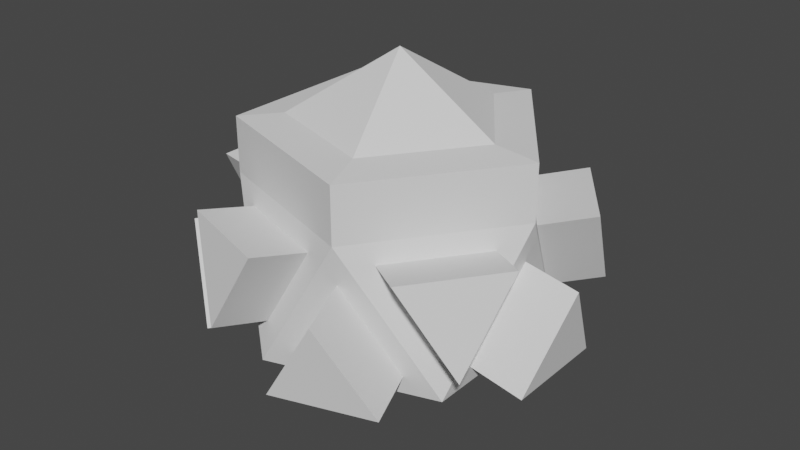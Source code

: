 # Source: PowerCore_Mesh.blend  (saved by Blender 2.82.7; exported with 4.5.12 LTS)
import bpy
from mathutils import Matrix  # noqa: F401  (used for matrix-valued properties, if any)

bpy.ops.wm.read_factory_settings(use_empty=True)
scene = bpy.context.scene
scene.name = 'Scene'

# ---- collections
col_collection = bpy.data.collections.new('Collection'); scene.collection.children.link(col_collection)

# ---- world
world_world = bpy.data.worlds.new('World'); scene.world = world_world
world_world.use_nodes = True; world_world.node_tree.nodes.clear()
_N = world_world.node_tree.nodes; _L = world_world.node_tree.links
n0 = _N.new('ShaderNodeOutputWorld'); n0.name = 'World Output'; n0.location = (300, 300)
n1 = _N.new('ShaderNodeBackground'); n1.name = 'Background'; n1.location = (10, 300)
n1.inputs[0].default_value = (0.05088, 0.05088, 0.05088, 1.0)
_L.new(n1.outputs[0], n0.inputs[0])
n0.is_active_output = True
world_world.color = (0.05088, 0.05088, 0.05088)
world_world.use_sun_shadow = False
world_world.sun_shadow_jitter_overblur = 0.0

# ---- meshes
me_icosphere = bpy.data.meshes.new('Icosphere')
me_icosphere.from_pydata([(0.1085, -0.07886, -0.06708), (-0.04146, -0.1276, -0.06708), (-0.1342, 0.0, -0.06708), (-0.04146, 0.1276, -0.06708), (0.1085, 0.07886, -0.06708), (0.04146, -0.1276, 0.06708), (-0.1085, -0.07886, 0.06708), (-0.1085, 0.07886, 0.06708), (0.04146, 0.1276, 0.06708), (0.1342, 0.0, 0.06708), (-0.0796, 0.09185, 0.04919), (-0.03935, 0.1211, -0.03131), (0.0104, 0.1211, 0.04919), (-0.0104, 0.1211, -0.04919), (0.0796, 0.09185, -0.04919), (0.03935, 0.1211, 0.03131), (0.103, 0.07484, -0.03131), (0.1184, 0.02753, 0.04919), (0.06276, 0.1041, 0.04919), (0.112, 0.04731, -0.04919), (0.112, -0.04731, -0.04919), (0.1273, -1.333e-09, 0.03131), (0.1184, -0.02753, 0.04919), (0.103, -0.07484, -0.03131), (0.06276, -0.1041, 0.04919), (0.0796, -0.09185, -0.04919), (-0.0104, -0.1211, -0.04919), (0.03935, -0.1211, 0.03131), (0.0104, -0.1211, 0.04919), (-0.03935, -0.1211, -0.03131), (-0.0796, -0.09185, 0.04919), (-0.06276, -0.1041, -0.04919), (-0.1184, -0.02753, -0.04919), (-0.103, -0.07484, 0.03131), (-0.112, -0.04731, 0.04919), (-0.1273, 1.333e-09, -0.03131), (-0.112, 0.04731, 0.04919), (-0.1184, 0.02753, -0.04919), (-0.06276, 0.1041, -0.04919), (-0.103, 0.07484, 0.03131), (-0.1611, -0.04731, 0.05857), (-0.1764, 9.635e-10, -0.02193), (-0.1611, 0.04731, 0.05857), (-0.1581, 0.0564, -0.05857), (-0.1025, 0.133, -0.05857), (-0.1427, 0.1037, 0.02193), (-0.09477, 0.1386, 0.05857), (-0.05452, 0.1678, -0.02193), (-0.004774, 0.1678, 0.05857), (0.004774, 0.1678, -0.05857), (0.09477, 0.1386, -0.05857), (0.05452, 0.1678, 0.02193), (0.1427, 0.1037, -0.02193), (0.1581, 0.0564, 0.05857), (0.1025, 0.133, 0.05857), (0.1611, 0.04731, -0.05857), (0.1611, -0.04731, -0.05857), (0.1764, -9.635e-10, 0.02193), (0.1581, -0.0564, 0.05857), (0.1427, -0.1037, -0.02193), (0.1025, -0.133, 0.05857), (0.09477, -0.1386, -0.05857), (0.004774, -0.1678, -0.05857), (0.05452, -0.1678, 0.02193), (-0.004774, -0.1678, 0.05857), (-0.05452, -0.1678, -0.02193), (-0.09477, -0.1386, 0.05857), (-0.1025, -0.133, -0.05857), (-0.1581, -0.0564, -0.05857), (-0.1427, -0.1037, 0.02193), (0.1342, 3.75e-10, 0.1171), (0.04146, -0.1276, 0.1171), (-0.1085, -0.07886, 0.1171), (-0.1085, 0.07886, 0.1171), (0.04146, 0.1276, 0.1171), (0.09391, 2.813e-10, 0.1212), (0.02902, -0.08932, 0.1212), (-0.07598, -0.0552, 0.1212), (-0.07598, 0.0552, 0.1212), (0.02902, 0.08932, 0.1212), (-2.091e-07, 2.813e-10, 0.1793), (-0.03317, -0.1021, -0.06985), (2.446e-08, 0.0, -0.1362), (0.08683, -0.06309, -0.06985), (0.08683, 0.06309, -0.06985), (-0.1073, 0.0, -0.06985), (-0.03317, 0.1021, -0.06985)], [], [(3, 4, 84, 86), (0, 1, 81, 83), (1, 2, 85, 81), (2, 3, 86, 85), (4, 0, 83, 84), (4, 9, 21, 19), (0, 5, 27, 25), (1, 6, 33, 31), (2, 7, 39, 37), (3, 8, 15, 13), (9, 5, 24, 22), (5, 6, 30, 28), (6, 7, 36, 34), (7, 8, 12, 10), (8, 9, 17, 18), (5, 9, 70, 71), (7, 6, 72, 73), (9, 8, 74, 70), (6, 5, 71, 72), (8, 7, 73, 74), (10, 12, 48, 46), (8, 3, 11, 12), (3, 7, 10, 11), (13, 15, 51, 49), (8, 4, 14, 15), (4, 3, 13, 14), (18, 17, 53, 54), (4, 8, 18, 16), (9, 4, 16, 17), (19, 21, 57, 55), (9, 0, 20, 21), (0, 4, 19, 20), (22, 24, 60, 58), (5, 0, 23, 24), (0, 9, 22, 23), (25, 27, 63, 61), (5, 1, 26, 27), (1, 0, 25, 26), (28, 30, 66, 64), (6, 1, 29, 30), (1, 5, 28, 29), (31, 33, 69, 67), (6, 2, 32, 33), (2, 1, 31, 32), (34, 36, 42, 40), (7, 2, 35, 36), (2, 6, 34, 35), (37, 39, 45, 43), (7, 3, 38, 39), (3, 2, 37, 38), (41, 40, 42), (36, 35, 41, 42), (35, 34, 40, 41), (44, 43, 45), (39, 38, 44, 45), (38, 37, 43, 44), (47, 46, 48), (12, 11, 47, 48), (11, 10, 46, 47), (50, 49, 51), (15, 14, 50, 51), (14, 13, 49, 50), (52, 54, 53), (16, 18, 54, 52), (17, 16, 52, 53), (56, 55, 57), (21, 20, 56, 57), (20, 19, 55, 56), (59, 58, 60), (24, 23, 59, 60), (23, 22, 58, 59), (62, 61, 63), (27, 26, 62, 63), (26, 25, 61, 62), (65, 64, 66), (30, 29, 65, 66), (29, 28, 64, 65), (68, 67, 69), (33, 32, 68, 69), (32, 31, 67, 68), (71, 70, 75, 76), (73, 72, 77, 78), (70, 74, 79, 75), (72, 71, 76, 77), (74, 73, 78, 79), (76, 75, 80), (77, 76, 80), (78, 77, 80), (79, 78, 80), (75, 79, 80), (82, 83, 81), (83, 82, 84), (82, 81, 85), (82, 85, 86), (82, 86, 84)])
_uv = me_icosphere.uv_layers.new(name='UVMap')
_uv.uv.foreach_set('vector', [0.4434, 0.3287, 0.3271, 0.1686, 0.3608, 0.1688, 0.4539, 0.2969, 0.4434, 0.008016, 0.6315, 0.06885, 0.6044, 0.08901, 0.4539, 0.04034, 0.6315, 0.06885, 0.6315, 0.267, 0.6044, 0.2475, 0.6044, 0.08901, 0.6315, 0.267, 0.4434, 0.3287, 0.4539, 0.2969, 0.6044, 0.2475, 0.3271, 0.1686, 0.4434, 0.008016, 0.4539, 0.04034, 0.3608, 0.1688, 0.5592, 0.6735, 0.388, 0.6121, 0.4331, 0.607, 0.5359, 0.6439, 0.5552, 0.5127, 0.388, 0.4133, 0.4331, 0.4183, 0.5334, 0.478, 0.6704, 0.2174, 0.8243, 0.1028, 0.8065, 0.1444, 0.7142, 0.2132, 0.2359, 0.6059, 0.06562, 0.5065, 0.111, 0.5065, 0.2132, 0.5662, 0.771, 0.344, 0.7502, 0.5416, 0.7325, 0.5, 0.7449, 0.3814, 0.388, 0.6121, 0.388, 0.4133, 0.4103, 0.453, 0.4103, 0.5723, 0.6442, 0.06271, 0.8243, 0.1028, 0.7797, 0.1128, 0.6717, 0.08869, 0.1005, 0.6674, 0.06562, 0.5065, 0.09297, 0.5412, 0.1139, 0.6377, 0.06562, 0.5065, 0.1005, 0.3457, 0.1139, 0.3753, 0.09297, 0.4718, 0.7502, 0.5416, 0.5701, 0.5817, 0.5976, 0.5557, 0.7057, 0.5317, 0.388, 0.4133, 0.388, 0.6121, 0.3253, 0.6121, 0.3253, 0.4133, 0.06562, 0.5065, 0.1005, 0.6674, 0.0406, 0.6674, 0.005753, 0.5065, 0.5701, 0.5817, 0.7502, 0.5416, 0.771, 0.597, 0.5909, 0.6371, 0.8243, 0.1028, 0.6442, 0.06271, 0.665, 0.007327, 0.8451, 0.04743, 0.1005, 0.3457, 0.06562, 0.5065, 0.005753, 0.5065, 0.0406, 0.3457, 0.07575, 0.9418, 0.07575, 0.8225, 0.1366, 0.8225, 0.1366, 0.9418, 0.1005, 0.3457, 0.2359, 0.4071, 0.1951, 0.4122, 0.1139, 0.3753, 0.2359, 0.4071, 0.06562, 0.5065, 0.09297, 0.4718, 0.1951, 0.4122, 0.7797, 0.982, 0.7797, 0.8924, 0.8354, 0.8732, 0.8354, 0.9628, 0.7502, 0.5416, 0.5963, 0.427, 0.6401, 0.4312, 0.7325, 0.5, 0.5963, 0.427, 0.771, 0.344, 0.7449, 0.3814, 0.6401, 0.4312, 0.8687, 0.5847, 0.8687, 0.4656, 0.9301, 0.4649, 0.9301, 0.584, 0.5963, 0.427, 0.7502, 0.5416, 0.7057, 0.5317, 0.6133, 0.4629, 0.5701, 0.5817, 0.5963, 0.427, 0.6133, 0.4629, 0.5976, 0.5557, 0.9882, 0.3377, 0.9882, 0.4318, 0.9427, 0.4585, 0.9427, 0.3643, 0.388, 0.6121, 0.5552, 0.5127, 0.5334, 0.5474, 0.4331, 0.607, 0.5552, 0.5127, 0.5592, 0.6735, 0.5359, 0.6439, 0.5334, 0.5474, 0.2432, 0.5854, 0.2432, 0.4662, 0.3053, 0.4659, 0.3053, 0.5851, 0.388, 0.4133, 0.5552, 0.5127, 0.5106, 0.5127, 0.4103, 0.453, 0.5552, 0.5127, 0.388, 0.6121, 0.4103, 0.5723, 0.5106, 0.5127, 0.5334, 0.478, 0.4331, 0.4183, 0.4432, 0.3819, 0.5434, 0.4416, 0.388, 0.4133, 0.5592, 0.3518, 0.5359, 0.3815, 0.4331, 0.4183, 0.5592, 0.3518, 0.5552, 0.5127, 0.5334, 0.478, 0.5359, 0.3815, 0.9138, 0.003288, 0.9138, 0.1225, 0.8517, 0.1222, 0.8517, 0.002988, 0.8243, 0.1028, 0.6704, 0.2174, 0.6874, 0.1815, 0.7797, 0.1128, 0.6704, 0.2174, 0.6442, 0.06271, 0.6717, 0.08869, 0.6874, 0.1815, 0.9752, 0.1408, 0.9752, 0.24, 0.9166, 0.2275, 0.9166, 0.1283, 0.8243, 0.1028, 0.8451, 0.3004, 0.819, 0.263, 0.8065, 0.1444, 0.8451, 0.3004, 0.6704, 0.2174, 0.7142, 0.2132, 0.819, 0.263, 0.3824, 0.8153, 0.3824, 0.9344, 0.321, 0.9337, 0.321, 0.8146, 0.06562, 0.5065, 0.2359, 0.6059, 0.1951, 0.6009, 0.09297, 0.5412, 0.2359, 0.6059, 0.1005, 0.6674, 0.1139, 0.6377, 0.1951, 0.6009, 0.8727, 0.9869, 0.8727, 0.9077, 0.9341, 0.8978, 0.9341, 0.977, 0.06562, 0.5065, 0.2359, 0.4071, 0.2132, 0.4469, 0.111, 0.5065, 0.2359, 0.4071, 0.2359, 0.6059, 0.2132, 0.5662, 0.2132, 0.4469, 0.8863, 0.7435, 0.7972, 0.7435, 0.8177, 0.6468, 0.3156, 0.8298, 0.3156, 0.947, 0.2633, 0.9404, 0.2633, 0.8232, 0.933, 0.5853, 0.933, 0.4661, 0.9859, 0.4649, 0.9859, 0.5841, 0.6897, 0.7073, 0.7924, 0.6474, 0.7924, 0.7661, 0.9371, 0.977, 0.9371, 0.8978, 0.9985, 0.9077, 0.9985, 0.9869, 0.2432, 0.4599, 0.2432, 0.3406, 0.3056, 0.3406, 0.3056, 0.4599, 0.7805, 0.8681, 0.8492, 0.7715, 0.8697, 0.8681, 0.9369, 0.8913, 0.9369, 0.7721, 0.9898, 0.7733, 0.9898, 0.8925, 0.6836, 0.8106, 0.6836, 0.9278, 0.6314, 0.9343, 0.6314, 0.8172, 0.7785, 0.4003, 0.8775, 0.3397, 0.8775, 0.4589, 0.9754, 0.002793, 0.9754, 0.102, 0.9168, 0.1145, 0.9168, 0.01528, 0.5666, 0.9302, 0.5666, 0.8113, 0.6285, 0.8105, 0.6285, 0.9294, 0.7782, 0.5403, 0.865, 0.4646, 0.865, 0.5758, 0.9401, 0.3377, 0.9401, 0.4533, 0.8815, 0.4588, 0.8815, 0.3432, 0.2606, 0.8231, 0.2606, 0.9327, 0.2012, 0.9407, 0.2012, 0.8311, 0.5434, 0.5838, 0.5459, 0.6803, 0.4432, 0.6434, 0.4331, 0.607, 0.5334, 0.5474, 0.5434, 0.5838, 0.4432, 0.6434, 0.06219, 0.8225, 0.06219, 0.9417, 0.001517, 0.9425, 0.001517, 0.8233, 0.4242, 0.6916, 0.4242, 0.8087, 0.322, 0.7479, 0.4904, 0.8156, 0.4904, 0.9328, 0.4283, 0.9311, 0.4283, 0.8139, 0.5556, 0.8139, 0.5556, 0.9311, 0.4935, 0.9328, 0.4935, 0.8156, 0.5459, 0.3451, 0.5434, 0.4416, 0.4432, 0.3819, 0.9975, 0.6708, 0.9975, 0.7649, 0.952, 0.7383, 0.952, 0.6441, 0.9341, 0.7729, 0.9341, 0.892, 0.8734, 0.8912, 0.8734, 0.7721, 0.6893, 0.8074, 0.7761, 0.7719, 0.7761, 0.883, 0.1396, 0.9388, 0.1396, 0.8232, 0.1982, 0.8287, 0.1982, 0.9443, 0.9494, 0.6554, 0.9494, 0.765, 0.89, 0.757, 0.89, 0.6474, 0.5306, 0.6916, 0.5306, 0.8081, 0.4293, 0.7536, 0.6885, 0.9781, 0.6885, 0.8885, 0.7442, 0.9077, 0.7442, 0.9973, 0.8517, 0.2474, 0.8517, 0.1285, 0.9136, 0.1293, 0.9136, 0.2482, 0.3119, 0.06974, 0.3119, 0.2685, 0.2713, 0.2384, 0.2713, 0.09931, 0.007606, 0.1686, 0.1238, 0.008038, 0.1397, 0.05612, 0.0583, 0.1685, 0.3119, 0.2685, 0.1238, 0.3296, 0.1396, 0.2812, 0.2713, 0.2384, 0.1238, 0.008038, 0.3119, 0.06974, 0.2713, 0.09931, 0.1397, 0.05612, 0.1238, 0.3296, 0.007606, 0.1686, 0.0583, 0.1685, 0.1396, 0.2812, 0.2713, 0.09931, 0.2713, 0.2384, 0.1794, 0.1663, 0.1397, 0.05612, 0.2713, 0.09931, 0.1794, 0.1663, 0.0583, 0.1685, 0.1397, 0.05612, 0.1794, 0.1663, 0.1396, 0.2812, 0.0583, 0.1685, 0.1794, 0.1663, 0.2713, 0.2384, 0.1396, 0.2812, 0.1794, 0.1663, 0.4977, 0.1753, 0.4539, 0.04034, 0.6044, 0.08901, 0.4539, 0.04034, 0.4977, 0.1753, 0.3608, 0.1688, 0.568, 0.7102, 0.6842, 0.6483, 0.6842, 0.8036, 0.2707, 0.6789, 0.2707, 0.8167, 0.1414, 0.7249, 0.003289, 0.8161, 0.06248, 0.6788, 0.1348, 0.8161])
me_icosphere.use_remesh_fix_poles = True
me_icosphere.use_remesh_preserve_attributes = False
me_icosphere.use_mirror_vertex_groups = False
me_icosphere.update()

# ---- objects
ob_icosphere = bpy.data.objects.new('Icosphere', me_icosphere)

# ---- transforms, parenting, visibility, modifiers, constraints
ob_icosphere.location = (0.0, 0.0, 0.15)
ob_icosphere.lineart.crease_threshold = 0.0

# ---- collection membership
col_collection.objects.link(ob_icosphere)

# ---- scene / render settings (as saved in the file)
scene.frame_start = 1; scene.frame_end = 250; scene.frame_set(1)
scene.render.engine = 'BLENDER_EEVEE_NEXT'
scene.cycles.use_denoising = False
scene.cycles.samples = 128
scene.cycles.sampling_pattern = 'TABULATED_SOBOL'
scene.cycles.use_adaptive_sampling = False
scene.cycles.use_light_tree = False
scene.view_settings.view_transform = 'Filmic'
scene.unit_settings.scale_length = 20.0
bpy.context.view_layer.update()

# ---- added for rendering (the .blend has no active camera and no usable light): camera, sun
cam_auto = bpy.data.cameras.new('AutoCamera')
cam_auto.lens = 50.0
cam_auto.sensor_width = 36.0
cam_auto.clip_end = 1000.0
ob_auto_camera = bpy.data.objects.new('AutoCamera', cam_auto)
scene.collection.objects.link(ob_auto_camera)
ob_auto_camera.location = (0.536848, -0.644218, 0.601024)
ob_auto_camera.rotation_euler = (1.09748, -7.21219e-08, 0.694738)
scene.camera = ob_auto_camera
light_auto_sun = bpy.data.lights.new('AutoSun', 'SUN')
light_auto_sun.energy = 3.0
light_auto_sun.angle = 0.0523599
ob_auto_sun = bpy.data.objects.new('AutoSun', light_auto_sun)
scene.collection.objects.link(ob_auto_sun)
ob_auto_sun.rotation_euler = (0.872665, 0.174533, 0.523599)
bpy.context.view_layer.update()
